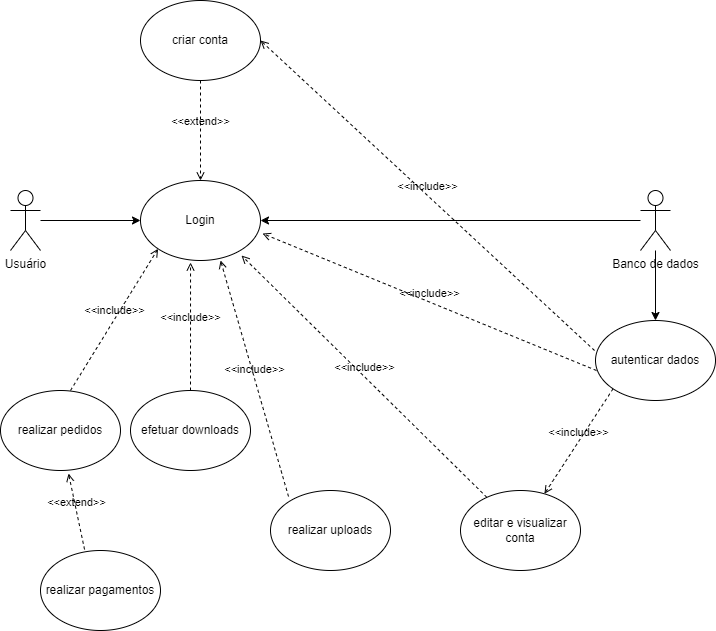

The diagram above was exported from draw.io. Its source (the exported page's mxGraphModel, read from the mxfile embedded in the PNG):
<mxGraphModel dx="1114" dy="1769" grid="1" gridSize="10" guides="1" tooltips="1" connect="1" arrows="1" fold="1" page="1" pageScale="1" pageWidth="827" pageHeight="1169" math="0" shadow="0">
  <root>
    <mxCell id="0" />
    <mxCell id="1" parent="0" />
    <mxCell id="t2sas3l-VjmoZV1dS5T4-3" style="edgeStyle=orthogonalEdgeStyle;rounded=0;orthogonalLoop=1;jettySize=auto;html=1;" edge="1" parent="1" source="t2sas3l-VjmoZV1dS5T4-1" target="t2sas3l-VjmoZV1dS5T4-2">
      <mxGeometry relative="1" as="geometry">
        <mxPoint x="350" y="140" as="targetPoint" />
      </mxGeometry>
    </mxCell>
    <mxCell id="t2sas3l-VjmoZV1dS5T4-1" value="Usuário" style="shape=umlActor;verticalLabelPosition=bottom;verticalAlign=top;html=1;outlineConnect=0;" vertex="1" parent="1">
      <mxGeometry x="80" y="110" width="30" height="60" as="geometry" />
    </mxCell>
    <mxCell id="t2sas3l-VjmoZV1dS5T4-2" value="Login" style="ellipse;whiteSpace=wrap;html=1;" vertex="1" parent="1">
      <mxGeometry x="210" y="100" width="120" height="80" as="geometry" />
    </mxCell>
    <mxCell id="t2sas3l-VjmoZV1dS5T4-5" style="edgeStyle=orthogonalEdgeStyle;rounded=0;orthogonalLoop=1;jettySize=auto;html=1;" edge="1" parent="1" source="t2sas3l-VjmoZV1dS5T4-4" target="t2sas3l-VjmoZV1dS5T4-2">
      <mxGeometry relative="1" as="geometry">
        <mxPoint x="470" y="140" as="targetPoint" />
      </mxGeometry>
    </mxCell>
    <mxCell id="t2sas3l-VjmoZV1dS5T4-30" style="edgeStyle=orthogonalEdgeStyle;rounded=0;orthogonalLoop=1;jettySize=auto;html=1;" edge="1" parent="1" source="t2sas3l-VjmoZV1dS5T4-4" target="t2sas3l-VjmoZV1dS5T4-22">
      <mxGeometry relative="1" as="geometry" />
    </mxCell>
    <mxCell id="t2sas3l-VjmoZV1dS5T4-4" value="Banco de dados" style="shape=umlActor;verticalLabelPosition=bottom;verticalAlign=top;html=1;outlineConnect=0;" vertex="1" parent="1">
      <mxGeometry x="710" y="110" width="30" height="60" as="geometry" />
    </mxCell>
    <mxCell id="t2sas3l-VjmoZV1dS5T4-6" value="editar e visualizar conta" style="ellipse;whiteSpace=wrap;html=1;" vertex="1" parent="1">
      <mxGeometry x="530" y="410" width="120" height="80" as="geometry" />
    </mxCell>
    <mxCell id="t2sas3l-VjmoZV1dS5T4-7" value="realizar pedidos" style="ellipse;whiteSpace=wrap;html=1;" vertex="1" parent="1">
      <mxGeometry x="70" y="310" width="120" height="80" as="geometry" />
    </mxCell>
    <mxCell id="t2sas3l-VjmoZV1dS5T4-8" value="efetuar downloads" style="ellipse;whiteSpace=wrap;html=1;" vertex="1" parent="1">
      <mxGeometry x="200" y="310" width="120" height="80" as="geometry" />
    </mxCell>
    <mxCell id="t2sas3l-VjmoZV1dS5T4-9" value="realizar uploads" style="ellipse;whiteSpace=wrap;html=1;" vertex="1" parent="1">
      <mxGeometry x="340" y="410" width="120" height="80" as="geometry" />
    </mxCell>
    <mxCell id="t2sas3l-VjmoZV1dS5T4-10" value="criar conta" style="ellipse;whiteSpace=wrap;html=1;" vertex="1" parent="1">
      <mxGeometry x="210" y="-80" width="120" height="80" as="geometry" />
    </mxCell>
    <mxCell id="t2sas3l-VjmoZV1dS5T4-17" value="&amp;lt;&amp;lt;extend&amp;gt;&amp;gt;" style="html=1;verticalAlign=bottom;labelBackgroundColor=none;endArrow=open;endFill=0;dashed=1;rounded=0;" edge="1" parent="1" target="t2sas3l-VjmoZV1dS5T4-2">
      <mxGeometry width="160" relative="1" as="geometry">
        <mxPoint x="270" as="sourcePoint" />
        <mxPoint x="430" as="targetPoint" />
      </mxGeometry>
    </mxCell>
    <mxCell id="t2sas3l-VjmoZV1dS5T4-18" value="&amp;lt;&amp;lt;include&amp;gt;&amp;gt;" style="html=1;verticalAlign=bottom;labelBackgroundColor=none;endArrow=open;endFill=0;dashed=1;rounded=0;entryX=0;entryY=1;entryDx=0;entryDy=0;" edge="1" parent="1" target="t2sas3l-VjmoZV1dS5T4-2">
      <mxGeometry width="160" relative="1" as="geometry">
        <mxPoint x="140" y="310" as="sourcePoint" />
        <mxPoint x="300" y="310" as="targetPoint" />
      </mxGeometry>
    </mxCell>
    <mxCell id="t2sas3l-VjmoZV1dS5T4-19" value="&amp;lt;&amp;lt;include&amp;gt;&amp;gt;" style="html=1;verticalAlign=bottom;labelBackgroundColor=none;endArrow=open;endFill=0;dashed=1;rounded=0;entryX=0.417;entryY=1.025;entryDx=0;entryDy=0;entryPerimeter=0;" edge="1" parent="1" source="t2sas3l-VjmoZV1dS5T4-8" target="t2sas3l-VjmoZV1dS5T4-2">
      <mxGeometry width="160" relative="1" as="geometry">
        <mxPoint x="150" y="320" as="sourcePoint" />
        <mxPoint x="238" y="178" as="targetPoint" />
      </mxGeometry>
    </mxCell>
    <mxCell id="t2sas3l-VjmoZV1dS5T4-20" value="&amp;lt;&amp;lt;include&amp;gt;&amp;gt;" style="html=1;verticalAlign=bottom;labelBackgroundColor=none;endArrow=open;endFill=0;dashed=1;rounded=0;entryX=0.667;entryY=1;entryDx=0;entryDy=0;entryPerimeter=0;exitX=0.15;exitY=0.075;exitDx=0;exitDy=0;exitPerimeter=0;" edge="1" parent="1" source="t2sas3l-VjmoZV1dS5T4-9" target="t2sas3l-VjmoZV1dS5T4-2">
      <mxGeometry width="160" relative="1" as="geometry">
        <mxPoint x="270" y="320" as="sourcePoint" />
        <mxPoint x="270" y="192" as="targetPoint" />
      </mxGeometry>
    </mxCell>
    <mxCell id="t2sas3l-VjmoZV1dS5T4-21" value="&amp;lt;&amp;lt;include&amp;gt;&amp;gt;" style="html=1;verticalAlign=bottom;labelBackgroundColor=none;endArrow=open;endFill=0;dashed=1;rounded=0;entryX=0.842;entryY=0.938;entryDx=0;entryDy=0;entryPerimeter=0;" edge="1" parent="1" source="t2sas3l-VjmoZV1dS5T4-6" target="t2sas3l-VjmoZV1dS5T4-2">
      <mxGeometry width="160" relative="1" as="geometry">
        <mxPoint x="358" y="326" as="sourcePoint" />
        <mxPoint x="300" y="190" as="targetPoint" />
      </mxGeometry>
    </mxCell>
    <mxCell id="t2sas3l-VjmoZV1dS5T4-22" value="autenticar dados" style="ellipse;whiteSpace=wrap;html=1;" vertex="1" parent="1">
      <mxGeometry x="665" y="240" width="120" height="80" as="geometry" />
    </mxCell>
    <mxCell id="t2sas3l-VjmoZV1dS5T4-25" value="&amp;lt;&amp;lt;include&amp;gt;&amp;gt;" style="html=1;verticalAlign=bottom;labelBackgroundColor=none;endArrow=open;endFill=0;dashed=1;rounded=0;entryX=1.017;entryY=0.663;entryDx=0;entryDy=0;entryPerimeter=0;exitX=0.008;exitY=0.625;exitDx=0;exitDy=0;exitPerimeter=0;" edge="1" parent="1" source="t2sas3l-VjmoZV1dS5T4-22" target="t2sas3l-VjmoZV1dS5T4-2">
      <mxGeometry width="160" relative="1" as="geometry">
        <mxPoint x="493" y="329" as="sourcePoint" />
        <mxPoint x="321" y="185" as="targetPoint" />
      </mxGeometry>
    </mxCell>
    <mxCell id="t2sas3l-VjmoZV1dS5T4-26" value="&amp;lt;&amp;lt;include&amp;gt;&amp;gt;" style="html=1;verticalAlign=bottom;labelBackgroundColor=none;endArrow=open;endFill=0;dashed=1;rounded=0;entryX=1;entryY=0.5;entryDx=0;entryDy=0;exitX=-0.008;exitY=0.375;exitDx=0;exitDy=0;exitPerimeter=0;" edge="1" parent="1" source="t2sas3l-VjmoZV1dS5T4-22" target="t2sas3l-VjmoZV1dS5T4-10">
      <mxGeometry width="160" relative="1" as="geometry">
        <mxPoint x="676" y="10" as="sourcePoint" />
        <mxPoint x="340" y="130" as="targetPoint" />
      </mxGeometry>
    </mxCell>
    <mxCell id="t2sas3l-VjmoZV1dS5T4-27" value="realizar pagamentos" style="ellipse;whiteSpace=wrap;html=1;" vertex="1" parent="1">
      <mxGeometry x="110" y="470" width="120" height="80" as="geometry" />
    </mxCell>
    <mxCell id="t2sas3l-VjmoZV1dS5T4-28" value="&amp;lt;&amp;lt;extend&amp;gt;&amp;gt;" style="html=1;verticalAlign=bottom;labelBackgroundColor=none;endArrow=open;endFill=0;dashed=1;rounded=0;entryX=0.567;entryY=1.038;entryDx=0;entryDy=0;entryPerimeter=0;exitX=0.367;exitY=-0.012;exitDx=0;exitDy=0;exitPerimeter=0;" edge="1" parent="1" source="t2sas3l-VjmoZV1dS5T4-27" target="t2sas3l-VjmoZV1dS5T4-7">
      <mxGeometry width="160" relative="1" as="geometry">
        <mxPoint x="169.5" y="370" as="sourcePoint" />
        <mxPoint x="169.5" y="470" as="targetPoint" />
      </mxGeometry>
    </mxCell>
    <mxCell id="t2sas3l-VjmoZV1dS5T4-31" value="&amp;lt;&amp;lt;include&amp;gt;&amp;gt;" style="html=1;verticalAlign=bottom;labelBackgroundColor=none;endArrow=open;endFill=0;dashed=1;rounded=0;exitX=0;exitY=1;exitDx=0;exitDy=0;" edge="1" parent="1" source="t2sas3l-VjmoZV1dS5T4-22" target="t2sas3l-VjmoZV1dS5T4-6">
      <mxGeometry width="160" relative="1" as="geometry">
        <mxPoint x="358" y="326" as="sourcePoint" />
        <mxPoint x="300" y="190" as="targetPoint" />
      </mxGeometry>
    </mxCell>
  </root>
</mxGraphModel>